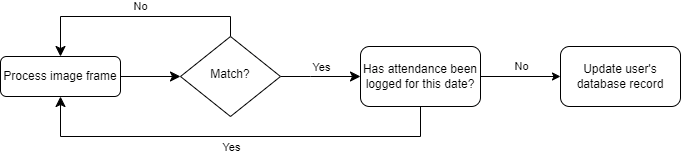

The diagram above was exported from draw.io. Its source (the exported page's mxGraphModel, read from the mxfile embedded in the PNG):
<mxGraphModel dx="1434" dy="764" grid="1" gridSize="10" guides="1" tooltips="1" connect="1" arrows="1" fold="1" page="1" pageScale="1" pageWidth="827" pageHeight="1169" math="0" shadow="0">
  <root>
    <mxCell id="WIyWlLk6GJQsqaUBKTNV-0" />
    <mxCell id="WIyWlLk6GJQsqaUBKTNV-1" parent="WIyWlLk6GJQsqaUBKTNV-0" />
    <mxCell id="WIyWlLk6GJQsqaUBKTNV-2" value="" style="rounded=0;html=1;jettySize=auto;orthogonalLoop=1;fontSize=11;endArrow=classic;endFill=1;endSize=8;strokeWidth=1;shadow=0;labelBackgroundColor=none;edgeStyle=orthogonalEdgeStyle;" parent="WIyWlLk6GJQsqaUBKTNV-1" source="WIyWlLk6GJQsqaUBKTNV-3" target="WIyWlLk6GJQsqaUBKTNV-6" edge="1">
      <mxGeometry relative="1" as="geometry" />
    </mxCell>
    <mxCell id="itLdSo-dSk-sajITWaK1-9" value="Yes" style="edgeLabel;html=1;align=center;verticalAlign=middle;resizable=0;points=[];" vertex="1" connectable="0" parent="WIyWlLk6GJQsqaUBKTNV-2">
      <mxGeometry x="0.48" y="-3" relative="1" as="geometry">
        <mxPoint x="156" y="-13" as="offset" />
      </mxGeometry>
    </mxCell>
    <mxCell id="WIyWlLk6GJQsqaUBKTNV-3" value="Process image frame" style="rounded=1;whiteSpace=wrap;html=1;fontSize=12;glass=0;strokeWidth=1;shadow=0;" parent="WIyWlLk6GJQsqaUBKTNV-1" vertex="1">
      <mxGeometry x="60" y="270" width="120" height="40" as="geometry" />
    </mxCell>
    <mxCell id="WIyWlLk6GJQsqaUBKTNV-5" value="No" style="edgeStyle=orthogonalEdgeStyle;rounded=0;html=1;jettySize=auto;orthogonalLoop=1;fontSize=11;endArrow=classic;endFill=1;endSize=8;strokeWidth=1;shadow=0;labelBackgroundColor=none;entryX=0.5;entryY=0;entryDx=0;entryDy=0;" parent="WIyWlLk6GJQsqaUBKTNV-1" source="WIyWlLk6GJQsqaUBKTNV-6" target="WIyWlLk6GJQsqaUBKTNV-3" edge="1">
      <mxGeometry x="-0.04" y="-10" relative="1" as="geometry">
        <mxPoint as="offset" />
        <mxPoint x="434" y="160" as="targetPoint" />
        <Array as="points">
          <mxPoint x="290" y="230" />
          <mxPoint x="120" y="230" />
        </Array>
      </mxGeometry>
    </mxCell>
    <mxCell id="itLdSo-dSk-sajITWaK1-8" value="" style="edgeStyle=orthogonalEdgeStyle;rounded=0;orthogonalLoop=1;jettySize=auto;html=1;exitX=1;exitY=0.5;exitDx=0;exitDy=0;endFill=1;comic=0;flowAnimation=0;endArrow=classic;strokeWidth=1;endSize=8;" edge="1" parent="WIyWlLk6GJQsqaUBKTNV-1" source="WIyWlLk6GJQsqaUBKTNV-6" target="itLdSo-dSk-sajITWaK1-4">
      <mxGeometry relative="1" as="geometry">
        <Array as="points">
          <mxPoint x="370" y="290" />
          <mxPoint x="370" y="290" />
        </Array>
      </mxGeometry>
    </mxCell>
    <mxCell id="WIyWlLk6GJQsqaUBKTNV-6" value="Match?" style="rhombus;whiteSpace=wrap;html=1;shadow=0;fontFamily=Helvetica;fontSize=12;align=center;strokeWidth=1;spacing=6;spacingTop=-4;" parent="WIyWlLk6GJQsqaUBKTNV-1" vertex="1">
      <mxGeometry x="240" y="250" width="100" height="80" as="geometry" />
    </mxCell>
    <mxCell id="itLdSo-dSk-sajITWaK1-11" style="edgeStyle=orthogonalEdgeStyle;rounded=0;orthogonalLoop=1;jettySize=auto;html=1;entryX=0.5;entryY=1;entryDx=0;entryDy=0;exitX=0.5;exitY=1;exitDx=0;exitDy=0;endArrow=classic;endFill=1;endSize=8;" edge="1" parent="WIyWlLk6GJQsqaUBKTNV-1" source="itLdSo-dSk-sajITWaK1-4" target="WIyWlLk6GJQsqaUBKTNV-3">
      <mxGeometry relative="1" as="geometry">
        <mxPoint x="234" y="50" as="targetPoint" />
        <mxPoint x="480" y="330" as="sourcePoint" />
        <Array as="points">
          <mxPoint x="480" y="350" />
          <mxPoint x="120" y="350" />
        </Array>
      </mxGeometry>
    </mxCell>
    <mxCell id="itLdSo-dSk-sajITWaK1-12" value="Yes" style="edgeLabel;html=1;align=center;verticalAlign=middle;resizable=0;points=[];" vertex="1" connectable="0" parent="itLdSo-dSk-sajITWaK1-11">
      <mxGeometry x="0.1636" y="-1" relative="1" as="geometry">
        <mxPoint x="30" y="11" as="offset" />
      </mxGeometry>
    </mxCell>
    <mxCell id="itLdSo-dSk-sajITWaK1-14" style="edgeStyle=orthogonalEdgeStyle;rounded=0;orthogonalLoop=1;jettySize=auto;html=1;entryX=0;entryY=0.5;entryDx=0;entryDy=0;" edge="1" parent="WIyWlLk6GJQsqaUBKTNV-1" source="itLdSo-dSk-sajITWaK1-4" target="itLdSo-dSk-sajITWaK1-13">
      <mxGeometry relative="1" as="geometry" />
    </mxCell>
    <mxCell id="itLdSo-dSk-sajITWaK1-15" value="No" style="edgeLabel;html=1;align=center;verticalAlign=middle;resizable=0;points=[];" vertex="1" connectable="0" parent="itLdSo-dSk-sajITWaK1-14">
      <mxGeometry x="0.275" relative="1" as="geometry">
        <mxPoint x="-11" y="-11" as="offset" />
      </mxGeometry>
    </mxCell>
    <mxCell id="itLdSo-dSk-sajITWaK1-4" value="Has attendance been logged for this date?" style="rounded=1;whiteSpace=wrap;html=1;" vertex="1" parent="WIyWlLk6GJQsqaUBKTNV-1">
      <mxGeometry x="420" y="260" width="120" height="60" as="geometry" />
    </mxCell>
    <mxCell id="itLdSo-dSk-sajITWaK1-13" value="Update user's database record" style="rounded=1;whiteSpace=wrap;html=1;" vertex="1" parent="WIyWlLk6GJQsqaUBKTNV-1">
      <mxGeometry x="620" y="260" width="120" height="60" as="geometry" />
    </mxCell>
  </root>
</mxGraphModel>